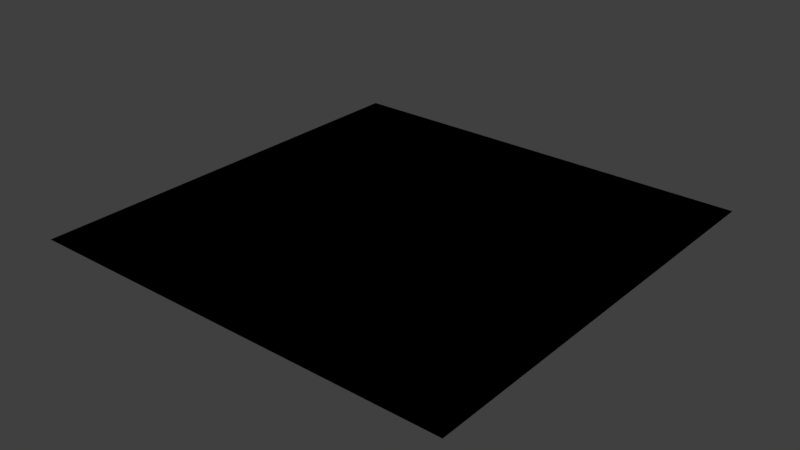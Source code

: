 # Source: Terrain.blend  (saved by Blender 2.78.4; exported with 4.5.12 LTS)
import bpy
from mathutils import Matrix  # noqa: F401  (used for matrix-valued properties, if any)

bpy.ops.wm.read_factory_settings(use_empty=True)
scene = bpy.context.scene
scene.name = 'Scene'

# ---- collections
col_collection_1 = bpy.data.collections.new('Collection 1'); scene.collection.children.link(col_collection_1)

# ---- materials (node trees are filled in below, after node groups)
mat_terrainshader = bpy.data.materials.new('TerrainShader')
mat_terrainshader.alpha_threshold = 0.0
mat_terrainshader.use_transparent_shadow = False
mat_terrainshader.roughness = 0.5

# ---- node groups
ng_terrainshadercore = bpy.data.node_groups.new('TerrainShaderCore', 'ShaderNodeTree')
_s = ng_terrainshadercore.interface.new_socket(name='Color', in_out='OUTPUT', socket_type='NodeSocketColor')
_s.default_value = (0.0, 0.0, 0.0, 0.0)
_s = ng_terrainshadercore.interface.new_socket(name='Alpha', in_out='OUTPUT', socket_type='NodeSocketFloat')
_s.min_value = 0.0
_s.max_value = 0.0
_s = ng_terrainshadercore.interface.new_socket(name='Rock', in_out='INPUT', socket_type='NodeSocketFloat')
_s.min_value = -99.0
_s.max_value = 99.0
_s = ng_terrainshadercore.interface.new_socket(name='Growth', in_out='INPUT', socket_type='NodeSocketFloat')
_s = ng_terrainshadercore.interface.new_socket(name='Water', in_out='INPUT', socket_type='NodeSocketFloat')
_s = ng_terrainshadercore.interface.new_socket(name='Alpha', in_out='INPUT', socket_type='NodeSocketFloat')
_s = ng_terrainshadercore.interface.new_socket(name='Details', in_out='INPUT', socket_type='NodeSocketVector')
_s.min_value = -1.0
_s.max_value = 1.0
_s.hide_value = True
_N = ng_terrainshadercore.nodes; _L = ng_terrainshadercore.links
n0 = _N.new('ShaderNodeValToRGB'); n0.name = 'ColorRamp.001'; n0.location = (83, -146)
n0.hide = True
while len(n0.color_ramp.elements) > 1: n0.color_ramp.elements.remove(n0.color_ramp.elements[-1])
n0.color_ramp.elements[0].position = 0.0; n0.color_ramp.elements[0].color = (0.9998, 0.0, 0.0, 1.0)
_e = n0.color_ramp.elements.new(0.3333); _e.color = (0.0, 1.0, 0.0, 1.0)
_e = n0.color_ramp.elements.new(0.6667); _e.color = (0.0, 0.0, 1.0, 1.0)
_e = n0.color_ramp.elements.new(1.0); _e.color = (1.0, 0.0, 0.0, 1.0)
n1 = _N.new('ShaderNodeValToRGB'); n1.name = 'ColorRamp.002'; n1.location = (85, -487)
n1.hide = True
while len(n1.color_ramp.elements) > 1: n1.color_ramp.elements.remove(n1.color_ramp.elements[-1])
n1.color_ramp.elements[0].position = 0.0; n1.color_ramp.elements[0].color = (0.9998, 0.0, 0.0, 1.0)
_e = n1.color_ramp.elements.new(0.3333); _e.color = (0.0, 1.0, 0.0, 1.0)
_e = n1.color_ramp.elements.new(0.6667); _e.color = (0.0, 0.0, 1.0, 1.0)
_e = n1.color_ramp.elements.new(1.0); _e.color = (1.0, 0.0, 0.0, 1.0)
n2 = _N.new('ShaderNodeMix'); n2.name = 'Mix.002'; n2.location = (214, -480)
n2.data_type = 'RGBA'
n2.blend_type = 'MULTIPLY'
n2.inputs[0].default_value = 1.0
n3 = _N.new('ShaderNodeMix'); n3.name = 'Mix.001'; n3.location = (199, -147)
n3.width = 128
n3.data_type = 'RGBA'
n3.blend_type = 'MULTIPLY'
n3.inputs[0].default_value = 1.0
n4 = _N.new('NodeUndefined'); n4.name = 'Texture.001'; n4.location = (26, -182)
n4.inputs[1].default_value = 0.0
n5 = _N.new('ShaderNodeMix'); n5.name = 'Mix'; n5.location = (213, 159)
n5.data_type = 'RGBA'
n5.blend_type = 'MULTIPLY'
n5.inputs[0].default_value = 1.0
n6 = _N.new('NodeUndefined'); n6.name = 'Texture.002'; n6.location = (27, -527)
n6.inputs[1].default_value = 0.0
n7 = _N.new('NodeGroupInput'); n7.name = 'Group Input'; n7.location = (-667, -83)
n8 = _N.new('NodeUndefined'); n8.name = 'Texture'; n8.location = (25, 171)
n8.inputs[1].default_value = 0.0
n9 = _N.new('NodeReroute'); n9.name = 'Reroute.001'; n9.location = (712, -386)
n9.width = 16
n9.socket_idname = 'NodeSocketFloat'
n10 = _N.new('ShaderNodeVectorMath'); n10.name = 'Vector Math.005'; n10.location = (351, -152)
n10.operation = 'DOT_PRODUCT'
n10.inputs[1].default_value = (0.5, 0.5, 0.5)
n11 = _N.new('ShaderNodeVectorMath'); n11.name = 'Vector Math.004'; n11.location = (376, -484)
n11.operation = 'DOT_PRODUCT'
n11.inputs[1].default_value = (1.0, 1.0, 1.0)
n12 = _N.new('ShaderNodeValToRGB'); n12.name = 'ColorRamp'; n12.location = (46, 207)
n12.hide = True
while len(n12.color_ramp.elements) > 1: n12.color_ramp.elements.remove(n12.color_ramp.elements[-1])
n12.color_ramp.elements[0].position = 0.0; n12.color_ramp.elements[0].color = (0.0, 0.0, 1.0, 1.0)
_e = n12.color_ramp.elements.new(0.3333); _e.color = (0.0, 1.0, 0.0, 1.0)
_e = n12.color_ramp.elements.new(0.6667); _e.color = (1.0, 0.0, 0.0, 1.0)
_e = n12.color_ramp.elements.new(1.0); _e.color = (0.0, 0.0, 1.0, 1.0)
n13 = _N.new('ShaderNodeVectorMath'); n13.name = 'Vector Math.003'; n13.location = (395, 156)
n13.operation = 'DOT_PRODUCT'
n13.inputs[1].default_value = (1.0, 1.0, 1.0)
n14 = _N.new('ShaderNodeMath'); n14.name = 'Math.008'; n14.location = (961, -60)
n15 = _N.new('ShaderNodeMath'); n15.name = 'Math.013'; n15.location = (509, -154)
n15.operation = 'SUBTRACT'
n16 = _N.new('ShaderNodeMath'); n16.name = 'Math.014'; n16.location = (529, -483)
n16.operation = 'SUBTRACT'
n17 = _N.new('ShaderNodeMath'); n17.name = 'Math.012'; n17.location = (554, 156)
n17.operation = 'SUBTRACT'
n18 = _N.new('ShaderNodeMath'); n18.name = 'Math.003'; n18.location = (711, 150)
n18.width = 139
n18.operation = 'GREATER_THAN'
n18.inputs[1].default_value = 0.0
n19 = _N.new('ShaderNodeMath'); n19.name = 'Math.001'; n19.location = (686, -487)
n19.operation = 'GREATER_THAN'
n19.inputs[1].default_value = 0.0
n20 = _N.new('ShaderNodeMath'); n20.name = 'Math.011'; n20.location = (-68, -487)
n20.hide = True
n20.operation = 'POWER'
n20.inputs[1].default_value = 0.4545
n21 = _N.new('ShaderNodeMath'); n21.name = 'Math.005'; n21.location = (-70, -146)
n21.hide = True
n21.operation = 'POWER'
n21.inputs[1].default_value = 0.4545
n22 = _N.new('ShaderNodeMath'); n22.name = 'Math.004'; n22.location = (-78, 206)
n22.hide = True
n22.operation = 'POWER'
n22.inputs[1].default_value = 0.4545
n23 = _N.new('ShaderNodeMath'); n23.name = 'Math.002'; n23.location = (672, -155)
n23.operation = 'GREATER_THAN'
n23.inputs[1].default_value = 0.0
n24 = _N.new('ShaderNodeMath'); n24.name = 'Math.009'; n24.location = (1224, -159)
n25 = _N.new('NodeGroupOutput'); n25.name = 'Group Output'; n25.location = (1940, -191)
n25.inputs[0].default_value = (0.0, 0.0, 0.0, 0.0)
n26 = _N.new('ShaderNodeMapping'); n26.name = 'Mapping'; n26.location = (-492, -204)
n26.inputs[3].default_value = (0.5, 0.5, 0.5)
_L.new(n12.outputs[0], n5.inputs[6])
_L.new(n8.outputs[1], n5.inputs[7])
_L.new(n0.outputs[0], n3.inputs[6])
_L.new(n1.outputs[0], n2.inputs[6])
_L.new(n7.outputs[1], n21.inputs[0])
_L.new(n7.outputs[2], n20.inputs[0])
_L.new(n7.outputs[3], n9.inputs[0])
_L.new(n2.outputs[2], n11.inputs[0])
_L.new(n7.outputs[4], n26.inputs[0])
_L.new(n26.outputs[0], n6.inputs[0])
_L.new(n26.outputs[0], n4.inputs[0])
_L.new(n26.outputs[0], n8.inputs[0])
_L.new(n5.outputs[2], n13.inputs[0])
_L.new(n3.outputs[2], n10.inputs[0])
_L.new(n10.outputs[1], n15.inputs[0])
_L.new(n11.outputs[1], n16.inputs[0])
_L.new(n14.outputs[0], n24.inputs[0])
_L.new(n19.outputs[0], n24.inputs[1])
_L.new(n23.outputs[0], n14.inputs[1])
_L.new(n18.outputs[0], n14.inputs[0])
_L.new(n7.outputs[0], n22.inputs[0])
_L.new(n22.outputs[0], n12.inputs[0])
_L.new(n21.outputs[0], n0.inputs[0])
_L.new(n20.outputs[0], n1.inputs[0])
_L.new(n7.outputs[3], n17.inputs[0])
_L.new(n13.outputs[1], n17.inputs[1])
_L.new(n17.outputs[0], n18.inputs[0])
_L.new(n15.outputs[0], n23.inputs[0])
_L.new(n16.outputs[0], n19.inputs[0])
_L.new(n7.outputs[3], n15.inputs[1])
_L.new(n7.outputs[3], n16.inputs[1])
_L.new(n4.outputs[1], n3.inputs[7])
_L.new(n6.outputs[1], n2.inputs[7])
_L.new(n24.outputs[0], n25.inputs[1])
n25.is_active_output = True

# ---- material node trees
mat_terrainshader.use_nodes = True; mat_terrainshader.node_tree.nodes.clear()
_N = mat_terrainshader.node_tree.nodes; _L = mat_terrainshader.node_tree.links
n0 = _N.new('NodeUndefined'); n0.name = 'Output'; n0.location = (629, 300)
n1 = _N.new('NodeUndefined'); n1.name = 'Geometry'; n1.location = (-516, -60)
n2 = _N.new('NodeUndefined'); n2.name = 'Material'; n2.location = (-323, 396)
n2.inputs[0].default_value = (0.0, 0.0, 0.0, 1.0)
n2.inputs[1].default_value = (0.0, 0.0, 0.0, 1.0)
n2.inputs[2].default_value = 0.0
n2.inputs[3].default_value = (0.0, 0.0, 0.0)
n3 = _N.new('ShaderNodeSeparateColor'); n3.name = 'Separate RGB'; n3.location = (202, -8)
n4 = _N.new('ShaderNodeMapping'); n4.name = 'Mapping'; n4.location = (-286, -287)
n4.inputs[3].default_value = (0.05, 0.05, 0.05)
n5 = _N.new('NodeUndefined'); n5.name = 'Texture.001'; n5.location = (114, -179)
n5.inputs[1].default_value = 0.0
n6 = _N.new('ShaderNodeGroup'); n6.name = 'Group'; n6.location = (386, -4)
n6.node_tree = ng_terrainshadercore
_L.new(n1.outputs[0], n4.inputs[0])
_L.new(n5.outputs[1], n3.inputs[0])
_L.new(n6.outputs[0], n0.inputs[0])
_L.new(n6.outputs[1], n0.inputs[1])
_L.new(n3.outputs[0], n6.inputs[0])
_L.new(n3.outputs[1], n6.inputs[1])
_L.new(n3.outputs[2], n6.inputs[2])
_L.new(n5.outputs[0], n6.inputs[3])
_L.new(n1.outputs[0], n6.inputs[4])
_L.new(n4.outputs[0], n5.inputs[0])

# ---- world
world_world = bpy.data.worlds.new('World'); scene.world = world_world
world_world.color = (0.05088, 0.05088, 0.05088)
world_world.use_sun_shadow = False
world_world.sun_shadow_jitter_overblur = 0.0
world_world.cycles.sampling_method = 'MANUAL'

# ---- meshes
me_plane = bpy.data.meshes.new('Plane')
me_plane.from_pydata([(-1.0, -1.0, 0.0), (1.0, -1.0, 0.0), (-1.0, 1.0, 0.0), (1.0, 1.0, 0.0)], [], [(0, 1, 3, 2)])
_uv = me_plane.uv_layers.new(name='UVMap')
_uv.uv.foreach_set('vector', [0.0001, 9.998e-05, 0.9999, 9.998e-05, 0.9999, 0.9999, 9.998e-05, 0.9999])
me_plane.materials.append(mat_terrainshader)
me_plane.use_remesh_preserve_volume = False
me_plane.use_remesh_preserve_attributes = False
me_plane.use_mirror_vertex_groups = False
me_plane.update()

# ---- objects
ob_plane = bpy.data.objects.new('Plane', me_plane)

# ---- transforms, parenting, visibility, modifiers, constraints
ob_plane.location = (0.0, 0.0, 0.0)
ob_plane.scale = (6.393, 6.393, 6.393)
ob_plane.lineart.crease_threshold = 0.0

# ---- collection membership
col_collection_1.objects.link(ob_plane)

# ---- scene / render settings (as saved in the file)
scene.frame_start = 1; scene.frame_end = 250; scene.frame_set(1)
scene.render.engine = 'BLENDER_EEVEE_NEXT'
scene.render.resolution_percentage = 50
scene.render.dither_intensity = 0.0
scene.cycles.use_denoising = False
scene.cycles.samples = 128
scene.cycles.sampling_pattern = 'TABULATED_SOBOL'
scene.cycles.use_adaptive_sampling = False
scene.cycles.use_light_tree = False
scene.cycles.blur_glossy = 0.0
scene.cycles.sample_clamp_indirect = 0.0
scene.view_settings.view_transform = 'Standard'
bpy.context.view_layer.update()

# ---- added for rendering (the .blend has no active camera and no usable light): camera, sun
cam_auto = bpy.data.cameras.new('AutoCamera')
cam_auto.lens = 50.0
cam_auto.sensor_width = 36.0
cam_auto.clip_end = 1000.0
ob_auto_camera = bpy.data.objects.new('AutoCamera', cam_auto)
scene.collection.objects.link(ob_auto_camera)
ob_auto_camera.location = (16.7294, -20.0752, 13.3835)
ob_auto_camera.rotation_euler = (1.09748, -7.21219e-08, 0.694738)
scene.camera = ob_auto_camera
light_auto_sun = bpy.data.lights.new('AutoSun', 'SUN')
light_auto_sun.energy = 3.0
light_auto_sun.angle = 0.0523599
ob_auto_sun = bpy.data.objects.new('AutoSun', light_auto_sun)
scene.collection.objects.link(ob_auto_sun)
ob_auto_sun.rotation_euler = (0.872665, 0.174533, 0.523599)
bpy.context.view_layer.update()
